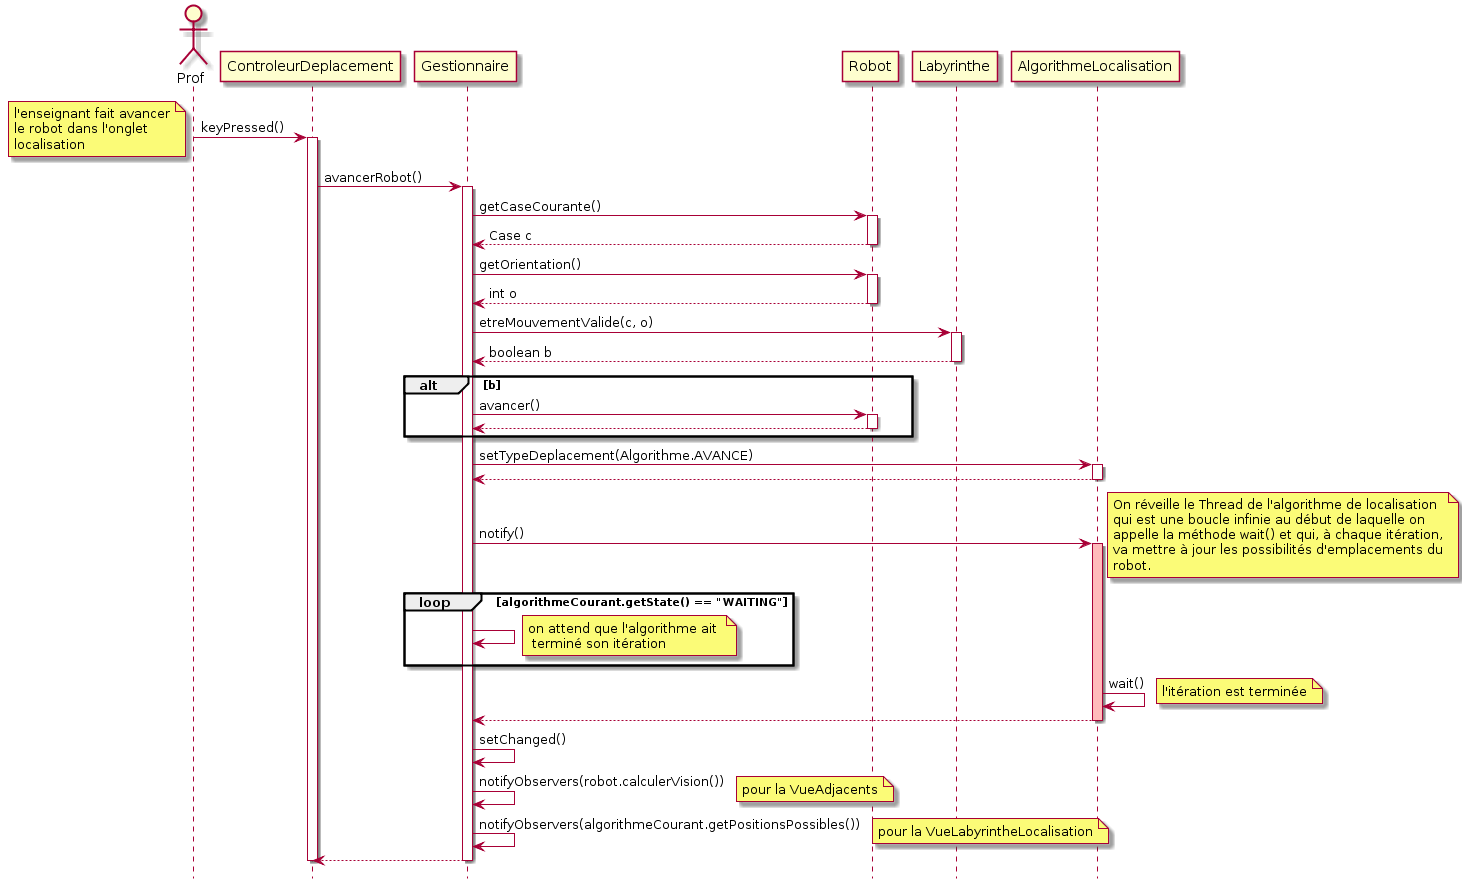

The diagram above was rendered by PlantUML. Its source (embedded in the PNG):
@startuml
hide footbox
actor Prof

Prof -> ControleurDeplacement : keyPressed()
note left 
        l'enseignant fait avancer
        le robot dans l'onglet 
        localisation
end note
activate ControleurDeplacement 

ControleurDeplacement -> Gestionnaire : avancerRobot()
activate Gestionnaire

Gestionnaire -> Robot : getCaseCourante()
activate Robot
Robot --> Gestionnaire : Case c
deactivate Robot

Gestionnaire -> Robot : getOrientation()
activate Robot
Robot --> Gestionnaire : int o
deactivate Robot

Gestionnaire -> Labyrinthe : etreMouvementValide(c, o)
activate Labyrinthe
Labyrinthe --> Gestionnaire : boolean b
deactivate Labyrinthe

alt b
   Gestionnaire -> Robot : avancer()
   activate Robot
   Robot --> Gestionnaire
   deactivate Robot
end

Gestionnaire -> AlgorithmeLocalisation : setTypeDeplacement(Algorithme.AVANCE)
activate AlgorithmeLocalisation 
AlgorithmeLocalisation --> Gestionnaire
deactivate AlgorithmeLocalisation 

Gestionnaire -> AlgorithmeLocalisation : notify()
activate AlgorithmeLocalisation #FFBBBB
note right 
           On réveille le Thread de l'algorithme de localisation
           qui est une boucle infinie au début de laquelle on 
           appelle la méthode wait() et qui, à chaque itération,
           va mettre à jour les possibilités d'emplacements du
           robot.
end note

loop algorithmeCourant.getState() == "WAITING"
   Gestionnaire -> Gestionnaire
   note right
                on attend que l'algorithme ait 
                 terminé son itération
   end note
end

AlgorithmeLocalisation -> AlgorithmeLocalisation : wait()
note right : l'itération est terminée
AlgorithmeLocalisation --> Gestionnaire
deactivate AlgorithmeLocalisation

Gestionnaire -> Gestionnaire : setChanged()
Gestionnaire -> Gestionnaire : notifyObservers(robot.calculerVision())
note right : pour la VueAdjacents
Gestionnaire -> Gestionnaire : notifyObservers(algorithmeCourant.getPositionsPossibles())
note right : pour la VueLabyrintheLocalisation

Gestionnaire --> ControleurDeplacement
deactivate Gestionnaire
deactivate ControleurDeplacement
@enduml